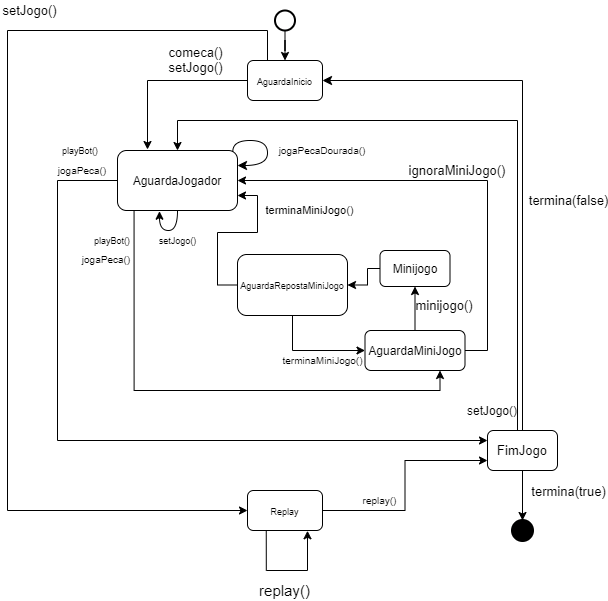

The diagram above was exported from draw.io. Its source (the exported page's mxGraphModel, read from the mxfile embedded in the PNG):
<mxGraphModel dx="1422" dy="766" grid="1" gridSize="10" guides="1" tooltips="1" connect="1" arrows="1" fold="1" page="1" pageScale="1" pageWidth="900" pageHeight="1600" math="0" shadow="0">
  <root>
    <mxCell id="0" />
    <mxCell id="1" parent="0" />
    <mxCell id="qI3IO6Nqc870nt6nvlJk-3" style="edgeStyle=orthogonalEdgeStyle;rounded=0;orthogonalLoop=1;jettySize=auto;html=1;" parent="1" source="qI3IO6Nqc870nt6nvlJk-1" target="qI3IO6Nqc870nt6nvlJk-2" edge="1">
      <mxGeometry relative="1" as="geometry" />
    </mxCell>
    <mxCell id="qI3IO6Nqc870nt6nvlJk-1" value="" style="strokeWidth=2;html=1;shape=mxgraph.flowchart.start_2;whiteSpace=wrap;" parent="1" vertex="1">
      <mxGeometry x="347.5" y="100" width="20" height="20" as="geometry" />
    </mxCell>
    <mxCell id="qI3IO6Nqc870nt6nvlJk-5" style="rounded=0;orthogonalLoop=1;jettySize=auto;html=1;edgeStyle=orthogonalEdgeStyle;exitX=0;exitY=0.5;exitDx=0;exitDy=0;" parent="1" source="qI3IO6Nqc870nt6nvlJk-2" edge="1">
      <mxGeometry relative="1" as="geometry">
        <mxPoint x="360" y="150" as="sourcePoint" />
        <mxPoint x="220" y="239" as="targetPoint" />
        <Array as="points">
          <mxPoint x="220" y="170" />
        </Array>
      </mxGeometry>
    </mxCell>
    <mxCell id="YmWcf2BiYNyfGXUFWTlN-2" style="edgeStyle=orthogonalEdgeStyle;rounded=0;orthogonalLoop=1;jettySize=auto;html=1;entryX=0;entryY=0.5;entryDx=0;entryDy=0;" parent="1" source="qI3IO6Nqc870nt6nvlJk-2" target="YmWcf2BiYNyfGXUFWTlN-1" edge="1">
      <mxGeometry relative="1" as="geometry">
        <Array as="points">
          <mxPoint x="340" y="120" />
          <mxPoint x="80" y="120" />
          <mxPoint x="80" y="600" />
        </Array>
      </mxGeometry>
    </mxCell>
    <mxCell id="qI3IO6Nqc870nt6nvlJk-2" value="&lt;font style=&quot;font-size: 9px&quot;&gt;AguardaInicio&lt;/font&gt;" style="rounded=1;whiteSpace=wrap;html=1;" parent="1" vertex="1">
      <mxGeometry x="320" y="150" width="75" height="40" as="geometry" />
    </mxCell>
    <mxCell id="qI3IO6Nqc870nt6nvlJk-39" style="edgeStyle=orthogonalEdgeStyle;orthogonalLoop=1;jettySize=auto;html=1;exitX=0.138;exitY=0.993;exitDx=0;exitDy=0;fontSize=6;entryX=0.75;entryY=1;entryDx=0;entryDy=0;rounded=0;exitPerimeter=0;" parent="1" source="qI3IO6Nqc870nt6nvlJk-4" target="qI3IO6Nqc870nt6nvlJk-6" edge="1">
      <mxGeometry relative="1" as="geometry">
        <mxPoint x="110" y="330" as="targetPoint" />
        <Array as="points">
          <mxPoint x="207" y="480" />
          <mxPoint x="513" y="480" />
        </Array>
      </mxGeometry>
    </mxCell>
    <mxCell id="qI3IO6Nqc870nt6nvlJk-60" style="edgeStyle=orthogonalEdgeStyle;jumpSize=6;orthogonalLoop=1;jettySize=auto;html=1;exitX=0.961;exitY=0.018;exitDx=0;exitDy=0;fontSize=8;endSize=7;targetPerimeterSpacing=0;curved=1;entryX=1;entryY=0.25;entryDx=0;entryDy=0;exitPerimeter=0;" parent="1" source="qI3IO6Nqc870nt6nvlJk-4" target="qI3IO6Nqc870nt6nvlJk-4" edge="1">
      <mxGeometry relative="1" as="geometry">
        <mxPoint x="340" y="250" as="targetPoint" />
        <Array as="points">
          <mxPoint x="305" y="230" />
          <mxPoint x="340" y="230" />
          <mxPoint x="340" y="255" />
        </Array>
      </mxGeometry>
    </mxCell>
    <mxCell id="PyV4fdT9PnwSsELhkZyG-13" style="edgeStyle=orthogonalEdgeStyle;orthogonalLoop=1;jettySize=auto;html=1;exitX=0.5;exitY=1;exitDx=0;exitDy=0;curved=1;entryX=0.35;entryY=1.012;entryDx=0;entryDy=0;entryPerimeter=0;" parent="1" source="qI3IO6Nqc870nt6nvlJk-4" target="qI3IO6Nqc870nt6nvlJk-4" edge="1">
      <mxGeometry relative="1" as="geometry">
        <mxPoint x="220" y="300.20000000000005" as="targetPoint" />
        <Array as="points">
          <mxPoint x="250" y="320" />
          <mxPoint x="232" y="320" />
        </Array>
      </mxGeometry>
    </mxCell>
    <mxCell id="fkpf6HxD_yH7uGz6zELf-9" style="edgeStyle=orthogonalEdgeStyle;rounded=0;orthogonalLoop=1;jettySize=auto;html=1;exitX=0;exitY=0.5;exitDx=0;exitDy=0;entryX=0;entryY=0.25;entryDx=0;entryDy=0;fontSize=6;strokeColor=#000000;" parent="1" source="qI3IO6Nqc870nt6nvlJk-4" target="qI3IO6Nqc870nt6nvlJk-43" edge="1">
      <mxGeometry relative="1" as="geometry">
        <Array as="points">
          <mxPoint x="130" y="270" />
          <mxPoint x="130" y="530" />
        </Array>
      </mxGeometry>
    </mxCell>
    <mxCell id="qI3IO6Nqc870nt6nvlJk-4" value="AguardaJogador" style="rounded=1;whiteSpace=wrap;html=1;" parent="1" vertex="1">
      <mxGeometry x="190" y="240" width="120" height="60" as="geometry" />
    </mxCell>
    <mxCell id="qI3IO6Nqc870nt6nvlJk-18" style="edgeStyle=orthogonalEdgeStyle;orthogonalLoop=1;jettySize=auto;html=1;exitX=1;exitY=0.5;exitDx=0;exitDy=0;entryX=1;entryY=0.5;entryDx=0;entryDy=0;rounded=0;" parent="1" source="qI3IO6Nqc870nt6nvlJk-6" target="qI3IO6Nqc870nt6nvlJk-4" edge="1">
      <mxGeometry relative="1" as="geometry">
        <mxPoint x="350" y="440" as="targetPoint" />
        <Array as="points">
          <mxPoint x="560" y="440" />
          <mxPoint x="560" y="270" />
        </Array>
      </mxGeometry>
    </mxCell>
    <mxCell id="fkpf6HxD_yH7uGz6zELf-1" style="edgeStyle=orthogonalEdgeStyle;rounded=0;orthogonalLoop=1;jettySize=auto;html=1;exitX=0.5;exitY=0;exitDx=0;exitDy=0;entryX=0.5;entryY=1;entryDx=0;entryDy=0;" parent="1" source="qI3IO6Nqc870nt6nvlJk-6" target="PyV4fdT9PnwSsELhkZyG-1" edge="1">
      <mxGeometry relative="1" as="geometry" />
    </mxCell>
    <mxCell id="qI3IO6Nqc870nt6nvlJk-6" value="AguardaMiniJogo" style="rounded=1;whiteSpace=wrap;html=1;" parent="1" vertex="1">
      <mxGeometry x="437.5" y="420" width="100" height="40" as="geometry" />
    </mxCell>
    <mxCell id="qI3IO6Nqc870nt6nvlJk-21" value="&lt;font style=&quot;font-size: 13px;&quot;&gt;ignoraMiniJogo()&lt;/font&gt;" style="text;html=1;strokeColor=none;fillColor=none;align=center;verticalAlign=middle;whiteSpace=wrap;rounded=0;fontSize=13;" parent="1" vertex="1">
      <mxGeometry x="510" y="250" width="40" height="20" as="geometry" />
    </mxCell>
    <mxCell id="qI3IO6Nqc870nt6nvlJk-29" value="&lt;span style=&quot;font-size: 13px;&quot;&gt;minijogo()&lt;/span&gt;" style="text;html=1;strokeColor=none;fillColor=none;align=center;verticalAlign=middle;whiteSpace=wrap;rounded=0;fontSize=13;" parent="1" vertex="1">
      <mxGeometry x="497" y="385" width="40" height="20" as="geometry" />
    </mxCell>
    <mxCell id="qI3IO6Nqc870nt6nvlJk-38" value="&lt;font style=&quot;font-size: 10px&quot;&gt;jogaPeca()&lt;/font&gt;" style="text;html=1;strokeColor=none;fillColor=none;align=center;verticalAlign=middle;whiteSpace=wrap;rounded=0;fontSize=6;" parent="1" vertex="1">
      <mxGeometry x="104" y="339" width="150" height="20" as="geometry" />
    </mxCell>
    <mxCell id="qI3IO6Nqc870nt6nvlJk-40" value="&lt;font style=&quot;font-size: 9px&quot;&gt;playBot()&lt;/font&gt;" style="text;html=1;strokeColor=none;fillColor=none;align=center;verticalAlign=middle;whiteSpace=wrap;rounded=0;fontSize=6;" parent="1" vertex="1">
      <mxGeometry x="110" y="320" width="150" height="20" as="geometry" />
    </mxCell>
    <mxCell id="qI3IO6Nqc870nt6nvlJk-55" style="edgeStyle=orthogonalEdgeStyle;rounded=0;jumpSize=6;orthogonalLoop=1;jettySize=auto;html=1;exitX=0.5;exitY=0;exitDx=0;exitDy=0;entryX=1;entryY=0.5;entryDx=0;entryDy=0;fontSize=7;endSize=7;targetPerimeterSpacing=0;" parent="1" source="qI3IO6Nqc870nt6nvlJk-43" target="qI3IO6Nqc870nt6nvlJk-2" edge="1">
      <mxGeometry relative="1" as="geometry" />
    </mxCell>
    <mxCell id="qI3IO6Nqc870nt6nvlJk-56" value="termina(false)" style="edgeLabel;html=1;align=center;verticalAlign=middle;resizable=0;points=[];fontSize=13;" parent="qI3IO6Nqc870nt6nvlJk-55" vertex="1" connectable="0">
      <mxGeometry x="-0.1865" y="-2" relative="1" as="geometry">
        <mxPoint x="43" y="-7" as="offset" />
      </mxGeometry>
    </mxCell>
    <mxCell id="PyV4fdT9PnwSsELhkZyG-4" style="edgeStyle=orthogonalEdgeStyle;rounded=0;orthogonalLoop=1;jettySize=auto;html=1;exitX=0.25;exitY=0;exitDx=0;exitDy=0;entryX=0.5;entryY=0;entryDx=0;entryDy=0;" parent="1" source="qI3IO6Nqc870nt6nvlJk-43" target="qI3IO6Nqc870nt6nvlJk-4" edge="1">
      <mxGeometry relative="1" as="geometry">
        <Array as="points">
          <mxPoint x="590" y="210" />
          <mxPoint x="250" y="210" />
        </Array>
      </mxGeometry>
    </mxCell>
    <mxCell id="PyV4fdT9PnwSsELhkZyG-9" style="edgeStyle=orthogonalEdgeStyle;rounded=0;orthogonalLoop=1;jettySize=auto;html=1;exitX=0.5;exitY=1;exitDx=0;exitDy=0;" parent="1" source="qI3IO6Nqc870nt6nvlJk-43" target="qI3IO6Nqc870nt6nvlJk-49" edge="1">
      <mxGeometry relative="1" as="geometry" />
    </mxCell>
    <mxCell id="qI3IO6Nqc870nt6nvlJk-43" value="FimJogo" style="rounded=1;whiteSpace=wrap;html=1;fontSize=13;align=center;" parent="1" vertex="1">
      <mxGeometry x="560" y="520" width="70" height="40" as="geometry" />
    </mxCell>
    <mxCell id="qI3IO6Nqc870nt6nvlJk-49" value="" style="shape=mxgraph.bpmn.event;html=1;verticalLabelPosition=bottom;labelBackgroundColor=#ffffff;verticalAlign=top;align=center;perimeter=ellipsePerimeter;outlineConnect=0;aspect=fixed;outline=end;symbol=terminate2;fontSize=10;strokeWidth=1;fillColor=#000000;" parent="1" vertex="1">
      <mxGeometry x="585" y="610" width="20" height="20" as="geometry" />
    </mxCell>
    <mxCell id="qI3IO6Nqc870nt6nvlJk-57" value="comeca()&lt;br&gt;setJogo()" style="edgeLabel;html=1;align=center;verticalAlign=middle;resizable=0;points=[];fontSize=13;" parent="1" vertex="1" connectable="0">
      <mxGeometry x="319.9958411412597" y="149.9972979089241" as="geometry">
        <mxPoint x="-52" y="-1" as="offset" />
      </mxGeometry>
    </mxCell>
    <mxCell id="qI3IO6Nqc870nt6nvlJk-61" value="&lt;font style=&quot;font-size: 10px&quot;&gt;jogaPecaDourada()&lt;/font&gt;" style="text;html=1;strokeColor=none;fillColor=none;align=center;verticalAlign=middle;whiteSpace=wrap;rounded=0;fontSize=6;" parent="1" vertex="1">
      <mxGeometry x="320" y="230" width="150" height="20" as="geometry" />
    </mxCell>
    <mxCell id="fkpf6HxD_yH7uGz6zELf-3" style="edgeStyle=orthogonalEdgeStyle;rounded=0;orthogonalLoop=1;jettySize=auto;html=1;exitX=0;exitY=0.5;exitDx=0;exitDy=0;entryX=1;entryY=0.5;entryDx=0;entryDy=0;fontSize=9;strokeColor=#000000;" parent="1" source="PyV4fdT9PnwSsELhkZyG-1" target="fkpf6HxD_yH7uGz6zELf-2" edge="1">
      <mxGeometry relative="1" as="geometry">
        <Array as="points">
          <mxPoint x="440" y="358" />
          <mxPoint x="440" y="375" />
        </Array>
      </mxGeometry>
    </mxCell>
    <mxCell id="PyV4fdT9PnwSsELhkZyG-1" value="Minijogo" style="rounded=1;whiteSpace=wrap;html=1;" parent="1" vertex="1">
      <mxGeometry x="452.5" y="340" width="70" height="36" as="geometry" />
    </mxCell>
    <mxCell id="PyV4fdT9PnwSsELhkZyG-7" value="&lt;font style=&quot;font-size: 12px;&quot;&gt;setJogo()&lt;/font&gt;" style="text;html=1;strokeColor=none;fillColor=none;align=center;verticalAlign=middle;whiteSpace=wrap;rounded=0;fontSize=12;" parent="1" vertex="1">
      <mxGeometry x="490" y="490" width="150" height="20" as="geometry" />
    </mxCell>
    <mxCell id="PyV4fdT9PnwSsELhkZyG-14" value="&lt;font style=&quot;font-size: 9px&quot;&gt;setJogo()&lt;/font&gt;" style="text;html=1;strokeColor=none;fillColor=none;align=center;verticalAlign=middle;whiteSpace=wrap;rounded=0;fontSize=6;" parent="1" vertex="1">
      <mxGeometry x="227.5" y="320" width="45" height="20" as="geometry" />
    </mxCell>
    <mxCell id="PyV4fdT9PnwSsELhkZyG-15" value="termina(true)" style="edgeLabel;html=1;align=center;verticalAlign=middle;resizable=0;points=[];fontSize=13;" parent="1" vertex="1" connectable="0">
      <mxGeometry x="640" y="580.001724137931" as="geometry" />
    </mxCell>
    <mxCell id="fkpf6HxD_yH7uGz6zELf-4" style="edgeStyle=orthogonalEdgeStyle;orthogonalLoop=1;jettySize=auto;html=1;exitX=0.25;exitY=1;exitDx=0;exitDy=0;fontSize=9;strokeColor=#000000;entryX=0;entryY=0.5;entryDx=0;entryDy=0;rounded=0;" parent="1" source="fkpf6HxD_yH7uGz6zELf-2" target="qI3IO6Nqc870nt6nvlJk-6" edge="1">
      <mxGeometry relative="1" as="geometry">
        <mxPoint x="360" y="425.79310344827593" as="targetPoint" />
        <Array as="points">
          <mxPoint x="365" y="405" />
          <mxPoint x="365" y="440" />
        </Array>
      </mxGeometry>
    </mxCell>
    <mxCell id="fkpf6HxD_yH7uGz6zELf-6" style="edgeStyle=orthogonalEdgeStyle;rounded=0;orthogonalLoop=1;jettySize=auto;html=1;exitX=0;exitY=0.5;exitDx=0;exitDy=0;entryX=1;entryY=0.75;entryDx=0;entryDy=0;fontSize=9;strokeColor=#000000;" parent="1" source="fkpf6HxD_yH7uGz6zELf-2" target="qI3IO6Nqc870nt6nvlJk-4" edge="1">
      <mxGeometry relative="1" as="geometry" />
    </mxCell>
    <mxCell id="fkpf6HxD_yH7uGz6zELf-2" value="AguardaRepostaMiniJogo" style="rounded=1;whiteSpace=wrap;html=1;fontSize=9;" parent="1" vertex="1">
      <mxGeometry x="310" y="344" width="110" height="61" as="geometry" />
    </mxCell>
    <mxCell id="fkpf6HxD_yH7uGz6zELf-5" value="&lt;font style=&quot;font-size: 10px&quot;&gt;terminaMiniJogo()&lt;/font&gt;" style="text;html=1;strokeColor=none;fillColor=none;align=center;verticalAlign=middle;whiteSpace=wrap;rounded=0;fontSize=6;" parent="1" vertex="1">
      <mxGeometry x="372.5" y="440" width="45" height="20" as="geometry" />
    </mxCell>
    <mxCell id="fkpf6HxD_yH7uGz6zELf-7" value="&lt;font style=&quot;font-size: 11px&quot;&gt;terminaMiniJogo()&lt;/font&gt;" style="text;html=1;strokeColor=none;fillColor=none;align=center;verticalAlign=middle;whiteSpace=wrap;rounded=0;fontSize=6;" parent="1" vertex="1">
      <mxGeometry x="360" y="290" width="45" height="20" as="geometry" />
    </mxCell>
    <mxCell id="fkpf6HxD_yH7uGz6zELf-10" value="&lt;font style=&quot;font-size: 9px&quot;&gt;playBot()&lt;/font&gt;" style="text;html=1;strokeColor=none;fillColor=none;align=center;verticalAlign=middle;whiteSpace=wrap;rounded=0;fontSize=6;" parent="1" vertex="1">
      <mxGeometry x="77.5" y="230" width="150" height="20" as="geometry" />
    </mxCell>
    <mxCell id="fkpf6HxD_yH7uGz6zELf-11" value="&lt;font style=&quot;font-size: 10px&quot;&gt;jogaPeca()&lt;/font&gt;" style="text;html=1;strokeColor=none;fillColor=none;align=center;verticalAlign=middle;whiteSpace=wrap;rounded=0;fontSize=6;" parent="1" vertex="1">
      <mxGeometry x="80" y="250" width="150" height="20" as="geometry" />
    </mxCell>
    <mxCell id="YmWcf2BiYNyfGXUFWTlN-4" style="edgeStyle=orthogonalEdgeStyle;rounded=0;orthogonalLoop=1;jettySize=auto;html=1;exitX=0.25;exitY=1;exitDx=0;exitDy=0;" parent="1" source="YmWcf2BiYNyfGXUFWTlN-1" edge="1">
      <mxGeometry relative="1" as="geometry">
        <mxPoint x="380" y="620.2758620689656" as="targetPoint" />
        <Array as="points">
          <mxPoint x="339" y="660" />
          <mxPoint x="380" y="660" />
        </Array>
      </mxGeometry>
    </mxCell>
    <mxCell id="YmWcf2BiYNyfGXUFWTlN-6" style="edgeStyle=orthogonalEdgeStyle;rounded=0;orthogonalLoop=1;jettySize=auto;html=1;exitX=1;exitY=0.5;exitDx=0;exitDy=0;entryX=0;entryY=0.75;entryDx=0;entryDy=0;" parent="1" source="YmWcf2BiYNyfGXUFWTlN-1" target="qI3IO6Nqc870nt6nvlJk-43" edge="1">
      <mxGeometry relative="1" as="geometry" />
    </mxCell>
    <mxCell id="YmWcf2BiYNyfGXUFWTlN-1" value="&lt;font style=&quot;font-size: 9px&quot;&gt;Replay&lt;/font&gt;" style="rounded=1;whiteSpace=wrap;html=1;" parent="1" vertex="1">
      <mxGeometry x="320" y="580" width="75" height="40" as="geometry" />
    </mxCell>
    <mxCell id="YmWcf2BiYNyfGXUFWTlN-3" value="&lt;font style=&quot;font-size: 13px&quot;&gt;setJogo()&lt;/font&gt;" style="text;html=1;strokeColor=none;fillColor=none;align=center;verticalAlign=middle;whiteSpace=wrap;rounded=0;fontSize=6;" parent="1" vertex="1">
      <mxGeometry x="80" y="90" width="45" height="20" as="geometry" />
    </mxCell>
    <mxCell id="YmWcf2BiYNyfGXUFWTlN-5" value="&lt;font style=&quot;font-size: 15px;&quot;&gt;replay()&lt;/font&gt;" style="text;html=1;strokeColor=none;fillColor=none;align=center;verticalAlign=middle;whiteSpace=wrap;rounded=0;fontSize=15;" parent="1" vertex="1">
      <mxGeometry x="335" y="670" width="45" height="20" as="geometry" />
    </mxCell>
    <mxCell id="YmWcf2BiYNyfGXUFWTlN-7" value="&lt;font style=&quot;font-size: 10px&quot;&gt;replay()&lt;/font&gt;" style="text;html=1;strokeColor=none;fillColor=none;align=center;verticalAlign=middle;whiteSpace=wrap;rounded=0;fontSize=6;" parent="1" vertex="1">
      <mxGeometry x="430" y="580" width="45" height="20" as="geometry" />
    </mxCell>
  </root>
</mxGraphModel>